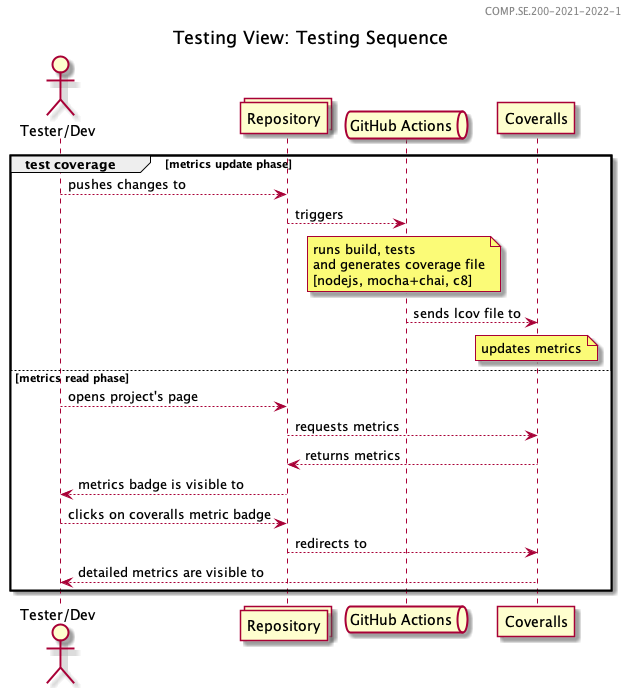

The diagram above was rendered by PlantUML. Its source (embedded in the PNG):
@startuml Testing Sequence (WIP)

header COMP.SE.200-2021-2022-1

title Testing View: Testing Sequence

actor "Tester/Dev" as user

collections "Repository" as code

queue "GitHub Actions" as cicd

participant "Coveralls" as coveralls

group test coverage [metrics update phase]
    user-->code : pushes changes to
    code --> cicd : triggers
    note over cicd: runs build, tests\r\nand generates coverage file\r\n[nodejs, mocha+chai, c8]
    cicd --> coveralls : sends lcov file to
    note over coveralls: updates metrics
else metrics read phase
    user-->code : opens project's page
    code --> coveralls : requests metrics
    code <-- coveralls : returns metrics

    user<--code : metrics badge is visible to
    user-->code: clicks on coveralls metric badge
    code --> coveralls : redirects to
    user<--coveralls : detailed metrics are visible to
end
@enduml